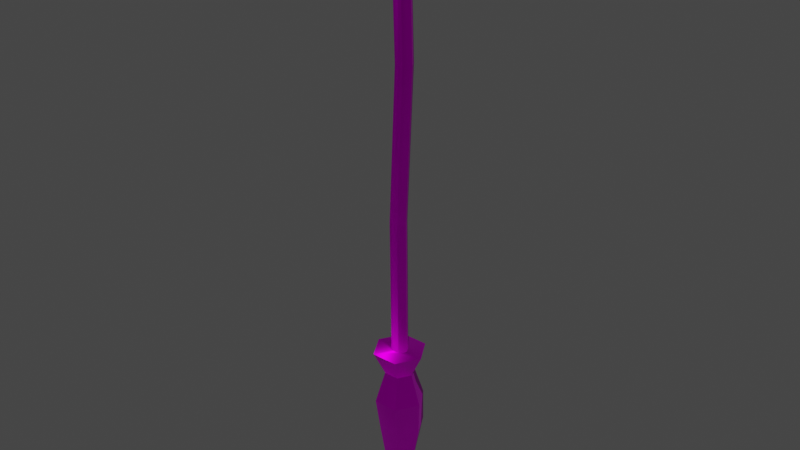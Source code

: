 # Source: broom.blend  (saved by Blender 2.82.7; exported with 4.5.12 LTS)
import bpy
from mathutils import Matrix  # noqa: F401  (used for matrix-valued properties, if any)

bpy.ops.wm.read_factory_settings(use_empty=True)
scene = bpy.context.scene
scene.name = 'Scene'

# ---- collections
col_collection = bpy.data.collections.new('Collection'); scene.collection.children.link(col_collection)

# ---- images (referenced by path relative to the original .blend; pixels are not part of the script)
import os
ASSET_DIR = os.environ.get("B2B_ASSET_DIR", "")  # directory of the original .blend (textures are referenced by path, not embedded)
HERE = os.path.dirname(os.path.abspath(__file__))  # packed textures are extracted next to this script under _unpacked/

def load_image(name, relpath, width, height, colorspace="sRGB"):
    """Load a texture the original file referenced (path relative to the .blend, or extracted next to this script)."""
    p = next((c for c in (os.path.join(HERE, relpath), os.path.join(ASSET_DIR, relpath)) if relpath and os.path.exists(c)), "")
    if p:
        img = bpy.data.images.load(p, check_existing=True)
        img.name = name
    else:  # same state as the original file: an image datablock whose file is absent (Cycles renders it pink)
        img = bpy.data.images.new(name, width, height)
        img.source = "FILE"
        img.filepath = "//" + (relpath or name)
    img.colorspace_settings.name = colorspace
    return img
img_envsamplertex = load_image('EnvSamplerTex', 'Atlas_1_D.tga', 1024, 1024, 'sRGB')
img_envsamplertex_001 = load_image('EnvSamplerTex.001', 'Atlas_1_N.tga', 1024, 1024, 'Non-Color')

# ---- materials (node trees are filled in below, after node groups)
mat_m_atlas_02 = bpy.data.materials.new('M_Atlas_02')
mat_m_atlas_02.use_transparent_shadow = False
mat_m_atlas_02.roughness = 0.5528
mat_m_atlas_02.specular_intensity = 1.0
mat_m_atlas_02.metallic = 1.0

# ---- material node trees
mat_m_atlas_02.use_nodes = True; mat_m_atlas_02.node_tree.nodes.clear()
_N = mat_m_atlas_02.node_tree.nodes; _L = mat_m_atlas_02.node_tree.links
n0 = _N.new('ShaderNodeOutputMaterial'); n0.name = 'Material Output'; n0.location = (300, 300)
n1 = _N.new('ShaderNodeBsdfPrincipled'); n1.name = 'Principled BSDF'; n1.location = (10, 300)
n1.distribution = 'GGX'
n1.subsurface_method = 'BURLEY'
n1.inputs[1].default_value = 1.0
n1.inputs[2].default_value = 0.5528
n1.inputs[3].default_value = 1.45
n1.inputs[13].default_value = 1.0
n1.inputs[27].default_value = (0.0, 0.0, 0.0, 1.0)
n1.inputs[28].default_value = 1.0
n2 = _N.new('ShaderNodeNormalMap'); n2.name = 'Normal Map'; n2.location = (-300, -300)
n2.label = 'Normal/Map'
n3 = _N.new('ShaderNodeTexImage'); n3.name = 'Image Texture'; n3.location = (-300, 600)
n3.image = img_envsamplertex
n4 = _N.new('ShaderNodeTexImage'); n4.name = 'Image Texture.001'; n4.location = (-600, -900)
n4.image = img_envsamplertex_001
_L.new(n1.outputs[0], n0.inputs[0])
_L.new(n2.outputs[0], n1.inputs[5])
_L.new(n3.outputs[0], n1.inputs[0])
_L.new(n4.outputs[0], n2.inputs[1])
n0.is_active_output = True

# ---- world
world_world = bpy.data.worlds.new('World'); scene.world = world_world
world_world.use_nodes = True; world_world.node_tree.nodes.clear()
_N = world_world.node_tree.nodes; _L = world_world.node_tree.links
n0 = _N.new('ShaderNodeOutputWorld'); n0.name = 'World Output'; n0.location = (300, 300)
n1 = _N.new('ShaderNodeBackground'); n1.name = 'Background'; n1.location = (10, 300)
n1.inputs[0].default_value = (0.05088, 0.05088, 0.05088, 1.0)
_L.new(n1.outputs[0], n0.inputs[0])
n0.is_active_output = True
world_world.color = (0.05088, 0.05088, 0.05088)
world_world.use_sun_shadow = False
world_world.sun_shadow_jitter_overblur = 0.0

# ---- meshes
me_broom_01 = bpy.data.meshes.new('broom_01')
me_broom_01.from_pydata([(1.008, 0.8968, -0.05002), (0.3469, 0.7011, -0.5603), (0.7502, 1.344, -0.05002), (0.234, 1.344, -0.05002), (-0.02407, 0.8968, -0.05002), (0.234, 0.4498, -0.05002), (0.7502, 0.4498, -0.05002), (8.563, 4.492, 27.01), (6.646, 3.859, 14.34), (4.188, 8.117, 14.34), (5.073, 11.23, 27.01), (-0.728, 8.117, 14.34), (-1.908, 11.23, 27.01), (-5.399, 4.491, 27.01), (-3.186, 3.859, 14.34), (-0.728, -0.3981, 14.34), (-1.908, -1.909, 27.01), (5.073, -1.909, 27.01), (4.188, -0.3981, 14.34), (3.419, 4.134, 99.68), (4.591, 6.007, 148.5), (5.982, 3.597, 148.5), (2.028, 6.544, 99.68), (1.808, 6.007, 148.5), (-0.7551, 6.544, 99.68), (-0.7551, 1.724, 99.68), (0.4166, 3.597, 148.5), (-2.146, 4.134, 99.68), (1.808, 1.187, 148.5), (0.2096, 1.187, 197.3), (-1.182, 3.597, 197.3), (2.028, 1.724, 99.68), (4.591, 1.187, 148.5), (2.992, 1.187, 197.3), (10.16, 3.458, 55.81), (6.404, 3.458, 47.99), (4.005, 7.613, 47.99), (5.881, 10.86, 55.81), (-0.7932, 7.613, 47.99), (-2.669, 10.86, 55.81), (-6.944, 3.458, 55.81), (-3.192, 3.458, 47.99), (-2.669, -3.947, 55.81), (-0.7932, -0.6978, 47.99), (4.005, -0.6978, 47.99), (5.881, -3.947, 55.81), (4.384, 3.597, 55.92), (2.992, 6.007, 55.92), (0.2096, 6.007, 55.92), (-1.182, 3.597, 55.92), (0.2096, 1.187, 55.92), (2.992, 1.187, 55.92), (9.642, 3.458, 38.06), (5.624, 10.42, 38.06), (-2.412, 10.42, 38.06), (-6.431, 3.458, 38.06), (-2.412, -3.502, 38.06), (5.624, -3.502, 38.06), (2.451, 5.069, 198.2), (4.384, 3.597, 197.3), (2.992, 6.007, 197.3), (3.3, 3.597, 198.2), (0.2096, 6.007, 197.3), (0.7512, 5.069, 198.2), (-0.0985, 3.597, 198.2), (0.7512, 2.126, 198.2), (2.451, 2.126, 198.2)], [], [(0, 1, 2), (2, 1, 3), (3, 1, 4), (4, 1, 5), (5, 1, 6), (6, 1, 0), (7, 8, 9), (7, 9, 10), (10, 9, 11), (11, 12, 10), (13, 11, 14), (11, 13, 12), (15, 16, 13), (15, 13, 14), (17, 15, 18), (15, 17, 16), (19, 20, 21), (20, 19, 22), (22, 23, 20), (23, 22, 24), (25, 26, 27), (25, 28, 26), (29, 26, 28), (26, 29, 30), (31, 28, 25), (28, 31, 32), (33, 28, 32), (28, 33, 29), (31, 21, 32), (21, 31, 19), (34, 35, 36), (34, 36, 37), (38, 39, 37), (38, 37, 36), (40, 38, 41), (38, 40, 39), (42, 40, 43), (43, 40, 41), (42, 44, 45), (44, 42, 43), (44, 34, 45), (34, 44, 35), (34, 37, 46), (37, 47, 46), (39, 47, 37), (47, 39, 48), (49, 39, 40), (39, 49, 48), (40, 50, 49), (50, 40, 42), (51, 42, 45), (42, 51, 50), (34, 51, 45), (51, 34, 46), (52, 36, 35), (36, 52, 53), (7, 53, 52), (53, 7, 10), (2, 9, 8), (8, 0, 2), (53, 54, 36), (54, 38, 36), (10, 54, 53), (54, 10, 12), (11, 2, 3), (2, 11, 9), (38, 55, 41), (55, 38, 54), (13, 55, 54), (13, 54, 12), (14, 3, 4), (3, 14, 11), (43, 55, 56), (55, 43, 41), (16, 56, 55), (16, 55, 13), (15, 4, 5), (4, 15, 14), (56, 44, 43), (44, 56, 57), (56, 17, 57), (17, 56, 16), (6, 18, 15), (15, 5, 6), (44, 57, 52), (44, 52, 35), (17, 52, 57), (52, 17, 7), (18, 7, 17), (7, 18, 8), (0, 18, 6), (18, 0, 8), (58, 59, 60), (59, 58, 61), (62, 58, 60), (58, 62, 63), (63, 30, 64), (62, 30, 63), (29, 64, 30), (64, 29, 65), (66, 29, 33), (29, 66, 65), (33, 61, 66), (61, 33, 59), (21, 60, 59), (60, 21, 20), (19, 46, 47), (19, 47, 22), (60, 20, 23), (23, 62, 60), (48, 22, 47), (22, 48, 24), (26, 30, 62), (26, 62, 23), (27, 26, 23), (27, 23, 24), (27, 48, 49), (48, 27, 24), (25, 49, 50), (49, 25, 27), (31, 50, 51), (50, 31, 25), (33, 32, 21), (33, 21, 59), (31, 51, 46), (31, 46, 19), (63, 61, 58), (64, 61, 63), (61, 64, 66), (66, 64, 65)])
me_broom_01.polygons.foreach_set('use_smooth', [True] * 130)
_k = set([(34, 37), (34, 45), (37, 39), (39, 40), (40, 42), (42, 45), (46, 47), (46, 51), (47, 48), (48, 49), (49, 50), (50, 51)])
me_broom_01.attributes.new('sharp_edge', 'BOOLEAN', 'EDGE').data.foreach_set('value', [ (min(e.vertices), max(e.vertices)) in _k for e in me_broom_01.edges])
_uv = me_broom_01.uv_layers.new(name='UVmap_0')
_uv.uv.foreach_set('vector', [0.08344, 0.01318, 0.08313, 0.01221, 0.08368, 0.01318, 0.08368, 0.01318, 0.08313, 0.01221, 0.08392, 0.01318, 0.08234, 0.01318, 0.08313, 0.01221, 0.08258, 0.01318, 0.08258, 0.01318, 0.08313, 0.01221, 0.08289, 0.01318, 0.08289, 0.01318, 0.08313, 0.01221, 0.08313, 0.01318, 0.08313, 0.01318, 0.08313, 0.01221, 0.08344, 0.01318, 0.08636, 0.02881, 0.08575, 0.02197, 0.08832, 0.02148, 0.08636, 0.02881, 0.08832, 0.02148, 0.09027, 0.02832, 0.09027, 0.02832, 0.08832, 0.02148, 0.09064, 0.02002, 0.09064, 0.02002, 0.09393, 0.02783, 0.09027, 0.02832, 0.07513, 0.02734, 0.07526, 0.01953, 0.07764, 0.02051, 0.07526, 0.01953, 0.07513, 0.02734, 0.07117, 0.02637, 0.08032, 0.02148, 0.07886, 0.02832, 0.07513, 0.02734, 0.08032, 0.02148, 0.07513, 0.02734, 0.07764, 0.02051, 0.08252, 0.02881, 0.08032, 0.02148, 0.08307, 0.02197, 0.08032, 0.02148, 0.08252, 0.02881, 0.07886, 0.02832, 0.08099, 0.07129, 0.08154, 0.09863, 0.0802, 0.09863, 0.08154, 0.09863, 0.08099, 0.07129, 0.08258, 0.07178, 0.08258, 0.07178, 0.08313, 0.09912, 0.08154, 0.09863, 0.08313, 0.09912, 0.08258, 0.07178, 0.08411, 0.07178, 0.07776, 0.07129, 0.07568, 0.09863, 0.07611, 0.07129, 0.07776, 0.07129, 0.07727, 0.09863, 0.07568, 0.09863, 0.0769, 0.126, 0.07568, 0.09863, 0.07727, 0.09863, 0.07568, 0.09863, 0.0769, 0.126, 0.07568, 0.126, 0.07941, 0.07129, 0.07727, 0.09863, 0.07776, 0.07129, 0.07727, 0.09863, 0.07941, 0.07129, 0.0788, 0.09863, 0.07843, 0.126, 0.07727, 0.09863, 0.0788, 0.09863, 0.07727, 0.09863, 0.07843, 0.126, 0.0769, 0.126, 0.07941, 0.07129, 0.0802, 0.09863, 0.0788, 0.09863, 0.0802, 0.09863, 0.07941, 0.07129, 0.08099, 0.07129, 0.08484, 0.04443, 0.08545, 0.04004, 0.08887, 0.04053, 0.08484, 0.04443, 0.08887, 0.04053, 0.0882, 0.04492, 0.09186, 0.04102, 0.09192, 0.04639, 0.0882, 0.04492, 0.09186, 0.04102, 0.0882, 0.04492, 0.08887, 0.04053, 0.07507, 0.04443, 0.0719, 0.03955, 0.07489, 0.03955, 0.0719, 0.03955, 0.07507, 0.04443, 0.07123, 0.04541, 0.07843, 0.04395, 0.07507, 0.04443, 0.07837, 0.03955, 0.07837, 0.03955, 0.07507, 0.04443, 0.07489, 0.03955, 0.07843, 0.04395, 0.08191, 0.03955, 0.0816, 0.04395, 0.08191, 0.03955, 0.07843, 0.04395, 0.07837, 0.03955, 0.08191, 0.03955, 0.08484, 0.04443, 0.0816, 0.04395, 0.08484, 0.04443, 0.08191, 0.03955, 0.08545, 0.04004, 0.08484, 0.04443, 0.0882, 0.04492, 0.08423, 0.04736, 0.0882, 0.04492, 0.08673, 0.04736, 0.08423, 0.04736, 0.09192, 0.04639, 0.08673, 0.04736, 0.0882, 0.04492, 0.08673, 0.04736, 0.09192, 0.04639, 0.0885, 0.04834, 0.07623, 0.04688, 0.07123, 0.04541, 0.07507, 0.04443, 0.07123, 0.04541, 0.07623, 0.04688, 0.0744, 0.04736, 0.07507, 0.04443, 0.07874, 0.04688, 0.07623, 0.04688, 0.07874, 0.04688, 0.07507, 0.04443, 0.07843, 0.04395, 0.08148, 0.04688, 0.07843, 0.04395, 0.0816, 0.04395, 0.07843, 0.04395, 0.08148, 0.04688, 0.07874, 0.04688, 0.08484, 0.04443, 0.08148, 0.04688, 0.0816, 0.04395, 0.08148, 0.04688, 0.08484, 0.04443, 0.08423, 0.04736, 0.086, 0.03467, 0.08887, 0.04053, 0.08545, 0.04004, 0.08887, 0.04053, 0.086, 0.03467, 0.09003, 0.03467, 0.08636, 0.02881, 0.09003, 0.03467, 0.086, 0.03467, 0.09003, 0.03467, 0.08636, 0.02881, 0.09027, 0.02832, 0.08368, 0.01318, 0.08832, 0.02148, 0.08575, 0.02197, 0.08575, 0.02197, 0.08344, 0.01318, 0.08368, 0.01318, 0.09003, 0.03467, 0.0943, 0.03516, 0.08887, 0.04053, 0.0943, 0.03516, 0.09186, 0.04102, 0.08887, 0.04053, 0.09027, 0.02832, 0.0943, 0.03516, 0.09003, 0.03467, 0.0943, 0.03516, 0.09027, 0.02832, 0.09393, 0.02783, 0.09064, 0.02002, 0.08368, 0.01318, 0.08392, 0.01318, 0.08368, 0.01318, 0.09064, 0.02002, 0.08832, 0.02148, 0.0719, 0.03955, 0.07446, 0.03369, 0.07489, 0.03955, 0.07446, 0.03369, 0.0719, 0.03955, 0.07031, 0.0332, 0.07513, 0.02734, 0.07446, 0.03369, 0.07031, 0.0332, 0.07513, 0.02734, 0.07031, 0.0332, 0.07117, 0.02637, 0.07764, 0.02051, 0.08234, 0.01318, 0.08258, 0.01318, 0.08234, 0.01318, 0.07764, 0.02051, 0.07526, 0.01953, 0.07837, 0.03955, 0.07446, 0.03369, 0.07837, 0.03418, 0.07446, 0.03369, 0.07837, 0.03955, 0.07489, 0.03955, 0.07886, 0.02832, 0.07837, 0.03418, 0.07446, 0.03369, 0.07886, 0.02832, 0.07446, 0.03369, 0.07513, 0.02734, 0.08032, 0.02148, 0.08258, 0.01318, 0.08289, 0.01318, 0.08258, 0.01318, 0.08032, 0.02148, 0.07764, 0.02051, 0.07837, 0.03418, 0.08191, 0.03955, 0.07837, 0.03955, 0.08191, 0.03955, 0.07837, 0.03418, 0.08215, 0.03418, 0.07837, 0.03418, 0.08252, 0.02881, 0.08215, 0.03418, 0.08252, 0.02881, 0.07837, 0.03418, 0.07886, 0.02832, 0.08313, 0.01318, 0.08307, 0.02197, 0.08032, 0.02148, 0.08032, 0.02148, 0.08289, 0.01318, 0.08313, 0.01318, 0.08191, 0.03955, 0.08215, 0.03418, 0.086, 0.03467, 0.08191, 0.03955, 0.086, 0.03467, 0.08545, 0.04004, 0.08252, 0.02881, 0.086, 0.03467, 0.08215, 0.03418, 0.086, 0.03467, 0.08252, 0.02881, 0.08636, 0.02881, 0.08307, 0.02197, 0.08636, 0.02881, 0.08252, 0.02881, 0.08636, 0.02881, 0.08307, 0.02197, 0.08575, 0.02197, 0.08344, 0.01318, 0.08307, 0.02197, 0.08313, 0.01318, 0.08307, 0.02197, 0.08344, 0.01318, 0.08575, 0.02197, 0.08014, 0.1274, 0.08014, 0.126, 0.08093, 0.1274, 0.08014, 0.126, 0.08014, 0.1274, 0.07971, 0.1265, 0.08002, 0.1289, 0.08014, 0.1274, 0.08093, 0.1274, 0.08014, 0.1274, 0.08002, 0.1289, 0.07965, 0.1284, 0.07965, 0.1284, 0.07837, 0.1289, 0.0788, 0.1284, 0.08002, 0.1289, 0.07837, 0.1289, 0.07965, 0.1284, 0.07758, 0.1274, 0.0788, 0.1284, 0.07837, 0.1289, 0.0788, 0.1284, 0.07758, 0.1274, 0.07837, 0.1274, 0.0788, 0.1265, 0.07758, 0.1274, 0.07843, 0.126, 0.07758, 0.1274, 0.0788, 0.1265, 0.07837, 0.1274, 0.07843, 0.126, 0.07971, 0.1265, 0.0788, 0.1265, 0.07971, 0.1265, 0.07843, 0.126, 0.08014, 0.126, 0.0802, 0.09863, 0.08197, 0.126, 0.08014, 0.126, 0.08197, 0.126, 0.0802, 0.09863, 0.08154, 0.09863, 0.08099, 0.07129, 0.08423, 0.04736, 0.08673, 0.04736, 0.08099, 0.07129, 0.08673, 0.04736, 0.08258, 0.07178, 0.08197, 0.126, 0.08154, 0.09863, 0.08313, 0.09912, 0.08313, 0.09912, 0.0835, 0.126, 0.08197, 0.126, 0.0885, 0.04834, 0.08258, 0.07178, 0.08673, 0.04736, 0.08258, 0.07178, 0.0885, 0.04834, 0.08411, 0.07178, 0.07568, 0.09863, 0.07568, 0.126, 0.07434, 0.126, 0.07568, 0.09863, 0.07434, 0.126, 0.07404, 0.09863, 0.07611, 0.07129, 0.07568, 0.09863, 0.07404, 0.09863, 0.07611, 0.07129, 0.07404, 0.09863, 0.07452, 0.07129, 0.07611, 0.07129, 0.0744, 0.04736, 0.07623, 0.04688, 0.0744, 0.04736, 0.07611, 0.07129, 0.07452, 0.07129, 0.07776, 0.07129, 0.07623, 0.04688, 0.07874, 0.04688, 0.07623, 0.04688, 0.07776, 0.07129, 0.07611, 0.07129, 0.07941, 0.07129, 0.07874, 0.04688, 0.08148, 0.04688, 0.07874, 0.04688, 0.07941, 0.07129, 0.07776, 0.07129, 0.07843, 0.126, 0.0788, 0.09863, 0.0802, 0.09863, 0.07843, 0.126, 0.0802, 0.09863, 0.08014, 0.126, 0.07941, 0.07129, 0.08148, 0.04688, 0.08423, 0.04736, 0.07941, 0.07129, 0.08423, 0.04736, 0.08099, 0.07129, 0.07965, 0.1284, 0.07971, 0.1265, 0.08014, 0.1274, 0.0788, 0.1284, 0.07971, 0.1265, 0.07965, 0.1284, 0.07971, 0.1265, 0.0788, 0.1284, 0.0788, 0.1265, 0.0788, 0.1265, 0.0788, 0.1284, 0.07837, 0.1274])
_uv.active_render = True
_uv = me_broom_01.uv_layers.new(name='LightMapUV')
_uv.uv.foreach_set('vector', [0.3684, 0.01904, 0.3608, 0.002441, 0.376, 0.01807, 0.376, 0.01807, 0.3608, 0.002441, 0.3828, 0.01611, 0.3376, 0.01465, 0.3608, 0.002441, 0.3447, 0.01709, 0.3447, 0.01709, 0.3608, 0.002441, 0.3525, 0.01807, 0.3525, 0.01807, 0.3608, 0.002441, 0.3606, 0.01904, 0.3606, 0.01904, 0.3608, 0.002441, 0.3684, 0.01904, 0.45, 0.2759, 0.4331, 0.1626, 0.5049, 0.1548, 0.45, 0.2759, 0.5049, 0.1548, 0.5605, 0.2705, 0.5605, 0.2705, 0.5049, 0.1548, 0.5693, 0.1348, 0.5693, 0.1348, 0.6626, 0.2603, 0.5605, 0.2705, 0.1361, 0.2563, 0.1394, 0.1216, 0.2073, 0.1421, 0.1394, 0.1216, 0.1361, 0.2563, 0.02631, 0.2358, 0.2815, 0.1543, 0.2416, 0.2695, 0.1361, 0.2563, 0.2815, 0.1543, 0.1361, 0.2563, 0.2073, 0.1421, 0.3433, 0.2759, 0.2815, 0.1543, 0.3577, 0.1616, 0.2815, 0.1543, 0.3433, 0.2759, 0.2416, 0.2695, 0.8975, 0.004395, 0.9131, 0.4736, 0.8735, 0.4727, 0.9131, 0.4736, 0.8975, 0.004395, 0.9419, 0.006836, 0.9419, 0.006836, 0.9575, 0.4741, 0.9131, 0.4736, 0.9575, 0.4741, 0.9419, 0.006836, 0.9858, 0.009277, 0.8042, 0.002441, 0.7441, 0.4702, 0.7578, 0.00293, 0.8042, 0.002441, 0.791, 0.4707, 0.7441, 0.4702, 0.7803, 0.9381, 0.7441, 0.4702, 0.791, 0.4707, 0.7441, 0.4702, 0.7803, 0.9381, 0.7437, 0.9377, 0.8511, 0.00293, 0.791, 0.4707, 0.8042, 0.002441, 0.791, 0.4707, 0.8511, 0.00293, 0.834, 0.4712, 0.8237, 0.9385, 0.791, 0.4707, 0.834, 0.4712, 0.791, 0.4707, 0.8237, 0.9385, 0.7803, 0.9381, 0.8511, 0.00293, 0.8735, 0.4727, 0.834, 0.4712, 0.8735, 0.4727, 0.8511, 0.00293, 0.8975, 0.004395, 0.4077, 0.5405, 0.425, 0.4658, 0.5205, 0.4722, 0.4077, 0.5405, 0.5205, 0.4722, 0.5015, 0.5493, 0.6035, 0.4814, 0.605, 0.575, 0.5015, 0.5493, 0.6035, 0.4814, 0.5015, 0.5493, 0.5205, 0.4722, 0.1344, 0.5364, 0.04562, 0.4619, 0.1299, 0.459, 0.04562, 0.4619, 0.1344, 0.5364, 0.02759, 0.5552, 0.2288, 0.5342, 0.1344, 0.5364, 0.2264, 0.4595, 0.2264, 0.4595, 0.1344, 0.5364, 0.1299, 0.459, 0.2288, 0.5342, 0.3259, 0.4624, 0.3184, 0.5361, 0.3259, 0.4624, 0.2288, 0.5342, 0.2264, 0.4595, 0.3259, 0.4624, 0.4077, 0.5405, 0.3184, 0.5361, 0.4077, 0.5405, 0.3259, 0.4624, 0.425, 0.4658, 0.4077, 0.5405, 0.5015, 0.5493, 0.3911, 0.5872, 0.5015, 0.5493, 0.4609, 0.5923, 0.3911, 0.5872, 0.605, 0.575, 0.4609, 0.5923, 0.5015, 0.5493, 0.4609, 0.5923, 0.605, 0.575, 0.5107, 0.6021, 0.1674, 0.5825, 0.02759, 0.5552, 0.1344, 0.5364, 0.02759, 0.5552, 0.1674, 0.5825, 0.1164, 0.5884, 0.1344, 0.5364, 0.2374, 0.5823, 0.1674, 0.5825, 0.2374, 0.5823, 0.1344, 0.5364, 0.2288, 0.5342, 0.3145, 0.584, 0.2288, 0.5342, 0.3184, 0.5361, 0.2288, 0.5342, 0.3145, 0.584, 0.2374, 0.5823, 0.4077, 0.5405, 0.3145, 0.584, 0.3184, 0.5361, 0.3145, 0.584, 0.4077, 0.5405, 0.3911, 0.5872, 0.4409, 0.374, 0.5205, 0.4722, 0.425, 0.4658, 0.5205, 0.4722, 0.4409, 0.374, 0.5527, 0.374, 0.45, 0.2759, 0.5527, 0.374, 0.4409, 0.374, 0.5527, 0.374, 0.45, 0.2759, 0.5605, 0.2705, 0.376, 0.01807, 0.5049, 0.1548, 0.4331, 0.1626, 0.4331, 0.1626, 0.3684, 0.01904, 0.376, 0.01807, 0.5527, 0.374, 0.6714, 0.3818, 0.5205, 0.4722, 0.6714, 0.3818, 0.6035, 0.4814, 0.5205, 0.4722, 0.5605, 0.2705, 0.6714, 0.3818, 0.5527, 0.374, 0.6714, 0.3818, 0.5605, 0.2705, 0.6626, 0.2603, 0.5693, 0.1348, 0.376, 0.01807, 0.3828, 0.01611, 0.376, 0.01807, 0.5693, 0.1348, 0.5049, 0.1548, 0.04562, 0.4619, 0.1188, 0.3604, 0.1299, 0.459, 0.1188, 0.3604, 0.04562, 0.4619, 0.001999, 0.356, 0.1361, 0.2563, 0.1188, 0.3604, 0.001999, 0.356, 0.1361, 0.2563, 0.001999, 0.356, 0.02631, 0.2358, 0.2073, 0.1421, 0.3376, 0.01465, 0.3447, 0.01709, 0.3376, 0.01465, 0.2073, 0.1421, 0.1394, 0.1216, 0.2264, 0.4595, 0.1188, 0.3604, 0.2272, 0.3677, 0.1188, 0.3604, 0.2264, 0.4595, 0.1299, 0.459, 0.2416, 0.2695, 0.2272, 0.3677, 0.1188, 0.3604, 0.2416, 0.2695, 0.1188, 0.3604, 0.1361, 0.2563, 0.2815, 0.1543, 0.3447, 0.01709, 0.3525, 0.01807, 0.3447, 0.01709, 0.2815, 0.1543, 0.2073, 0.1421, 0.2272, 0.3677, 0.3259, 0.4624, 0.2264, 0.4595, 0.3259, 0.4624, 0.2272, 0.3677, 0.3333, 0.3726, 0.2272, 0.3677, 0.3433, 0.2759, 0.3333, 0.3726, 0.3433, 0.2759, 0.2272, 0.3677, 0.2416, 0.2695, 0.3606, 0.01904, 0.3577, 0.1616, 0.2815, 0.1543, 0.2815, 0.1543, 0.3525, 0.01807, 0.3606, 0.01904, 0.3259, 0.4624, 0.3333, 0.3726, 0.4409, 0.374, 0.3259, 0.4624, 0.4409, 0.374, 0.425, 0.4658, 0.3433, 0.2759, 0.4409, 0.374, 0.3333, 0.3726, 0.4409, 0.374, 0.3433, 0.2759, 0.45, 0.2759, 0.3577, 0.1616, 0.45, 0.2759, 0.3433, 0.2759, 0.45, 0.2759, 0.3577, 0.1616, 0.4331, 0.1626, 0.3684, 0.01904, 0.3577, 0.1616, 0.3606, 0.01904, 0.3577, 0.1616, 0.3684, 0.01904, 0.4331, 0.1626, 0.873, 0.9644, 0.873, 0.9395, 0.895, 0.965, 0.873, 0.9395, 0.873, 0.9644, 0.8608, 0.9507, 0.8696, 0.9893, 0.873, 0.9644, 0.895, 0.965, 0.873, 0.9644, 0.8696, 0.9893, 0.8594, 0.9776, 0.8594, 0.9776, 0.8218, 0.9883, 0.8335, 0.9771, 0.8696, 0.9893, 0.8218, 0.9883, 0.8594, 0.9776, 0.7988, 0.963, 0.8335, 0.9771, 0.8218, 0.9883, 0.8335, 0.9771, 0.7988, 0.963, 0.8213, 0.9634, 0.835, 0.9501, 0.7988, 0.963, 0.8237, 0.9385, 0.7988, 0.963, 0.835, 0.9501, 0.8213, 0.9634, 0.8237, 0.9385, 0.8608, 0.9507, 0.835, 0.9501, 0.8608, 0.9507, 0.8237, 0.9385, 0.873, 0.9395, 0.8735, 0.4727, 0.9248, 0.9403, 0.873, 0.9395, 0.9248, 0.9403, 0.8735, 0.4727, 0.9131, 0.4736, 0.3008, 0.993, 0.3911, 0.5872, 0.4609, 0.5923, 0.3008, 0.993, 0.4609, 0.5923, 0.3442, 0.9953, 0.9248, 0.9403, 0.9131, 0.4736, 0.9575, 0.4741, 0.9575, 0.4741, 0.9692, 0.9411, 0.9248, 0.9403, 0.5107, 0.6021, 0.3442, 0.9953, 0.4609, 0.5923, 0.3442, 0.9953, 0.5107, 0.6021, 0.387, 0.998, 0.7441, 0.4702, 0.7437, 0.9377, 0.707, 0.9376, 0.7441, 0.4702, 0.707, 0.9376, 0.6968, 0.4707, 0.7578, 0.00293, 0.7441, 0.4702, 0.6968, 0.4707, 0.7578, 0.00293, 0.6968, 0.4707, 0.7124, 0.003418, 0.1648, 0.9915, 0.1164, 0.5884, 0.1674, 0.5825, 0.1164, 0.5884, 0.1648, 0.9915, 0.1205, 0.9922, 0.2103, 0.991, 0.1674, 0.5825, 0.2374, 0.5823, 0.1674, 0.5825, 0.2103, 0.991, 0.1648, 0.9915, 0.2556, 0.9916, 0.2374, 0.5823, 0.3145, 0.584, 0.2374, 0.5823, 0.2556, 0.9916, 0.2103, 0.991, 0.8237, 0.9385, 0.834, 0.4712, 0.8735, 0.4727, 0.8237, 0.9385, 0.8735, 0.4727, 0.873, 0.9395, 0.2556, 0.9916, 0.3145, 0.584, 0.3911, 0.5872, 0.2556, 0.9916, 0.3911, 0.5872, 0.3008, 0.993, 0.8594, 0.9776, 0.8608, 0.9507, 0.873, 0.9644, 0.8335, 0.9771, 0.8608, 0.9507, 0.8594, 0.9776, 0.8608, 0.9507, 0.8335, 0.9771, 0.835, 0.9501, 0.835, 0.9501, 0.8335, 0.9771, 0.8213, 0.9634])
me_broom_01.materials.append(mat_m_atlas_02)
me_broom_01.use_remesh_fix_poles = True
me_broom_01.use_remesh_preserve_attributes = False
me_broom_01.use_mirror_vertex_groups = False
me_broom_01.update()
me_broom_01.normals_split_custom_set([tuple(v) for v in zip(*[iter([0.8282, -0.02366, -0.56, -0.1569, -0.2117, -0.9647, 0.3938, 0.6693, -0.63, 0.3938, 0.6693, -0.63, -0.1569, -0.2117, -0.9647, -0.4266, 0.7031, -0.5689, -0.4266, 0.7031, -0.5689, -0.1569, -0.2117, -0.9647, -0.9223, -0.01576, -0.3862, -0.9223, -0.01576, -0.3862, -0.1569, -0.2117, -0.9647, -0.4713, -0.8406, -0.267, -0.4713, -0.8406, -0.267, -0.1569, -0.2117, -0.9647, 0.4547, -0.7997, -0.392, 0.4547, -0.7997, -0.392, -0.1569, -0.2117, -0.9647, 0.8282, -0.02366, -0.56, 0.9929, 0.01579, -0.1183, 0.9658, 0.007864, -0.2591, 0.4887, 0.8039, -0.3389, 0.9929, 0.01579, -0.1183, 0.4887, 0.8039, -0.3389, 0.4884, 0.8666, -0.1024, 0.4884, 0.8666, -0.1024, 0.4887, 0.8039, -0.3389, -0.4729, 0.8197, -0.3232, -0.4729, 0.8197, -0.3232, -0.4884, 0.8666, -0.1024, 0.4884, 0.8666, -0.1024, -0.9919, 0.01574, -0.126, -0.4729, 0.8197, -0.3232, -0.9786, 0.01579, -0.2052, -0.4729, 0.8197, -0.3232, -0.9919, 0.01574, -0.126, -0.4884, 0.8666, -0.1024, -0.5028, -0.8563, -0.1179, -0.5041, -0.8506, -0.1496, -0.9919, 0.01574, -0.126, -0.5028, -0.8563, -0.1179, -0.9919, 0.01574, -0.126, -0.9786, 0.01579, -0.2052, 0.5047, -0.8516, -0.1419, -0.5028, -0.8563, -0.1179, 0.5185, -0.8406, -0.1571, -0.5028, -0.8563, -0.1179, 0.5047, -0.8516, -0.1419, -0.5041, -0.8506, -0.1496, 0.9999, -2.05e-05, -0.01575, 0.5122, 0.8589, -6.038e-06, 1.0, -3.764e-05, -0.007916, 0.5122, 0.8589, -6.038e-06, 0.9999, -2.05e-05, -0.01575, 0.4876, 0.873, -0.007865, 0.4876, 0.873, -0.007865, -0.4876, 0.873, 0.007862, 0.5122, 0.8589, -6.038e-06, -0.4876, 0.873, 0.007862, 0.4876, 0.873, -0.007865, -0.5064, 0.8623, 0.007845, -0.5122, -0.8589, 0.00788, -1.0, -1.163e-05, 0.007884, -0.9999, 1.365e-05, 0.01574, -0.5122, -0.8589, 0.00788, -0.4877, -0.873, -4.334e-07, -1.0, -1.163e-05, 0.007884, -0.4726, -0.8034, 0.3623, -1.0, -1.163e-05, 0.007884, -0.4877, -0.873, -4.334e-07, -1.0, -1.163e-05, 0.007884, -0.4726, -0.8034, 0.3623, -0.9354, 6.626e-06, 0.3537, 0.4936, -0.8697, -0.007825, -0.4877, -0.873, -4.334e-07, -0.5122, -0.8589, 0.00788, -0.4877, -0.873, -4.334e-07, 0.4936, -0.8697, -0.007825, 0.5122, -0.8589, -0.007871, 0.4575, -0.8046, 0.3786, -0.4877, -0.873, -4.334e-07, 0.5122, -0.8589, -0.007871, -0.4877, -0.873, -4.334e-07, 0.4575, -0.8046, 0.3786, -0.4726, -0.8034, 0.3623, 0.4936, -0.8697, -0.007825, 1.0, -3.764e-05, -0.007916, 0.5122, -0.8589, -0.007871, 1.0, -3.764e-05, -0.007916, 0.4936, -0.8697, -0.007825, 0.9999, -2.05e-05, -0.01575, 0.9007, 8.041e-08, -0.4345, 0.9969, 2.206e-07, -0.07853, 0.4954, 0.8651, -0.07867, 0.9007, 8.041e-08, -0.4345, 0.4954, 0.8651, -0.07867, 0.4496, 0.7808, -0.4338, -0.4954, 0.8651, -0.07867, -0.4497, 0.7808, -0.4337, 0.4496, 0.7808, -0.4338, -0.4954, 0.8651, -0.07867, 0.4496, 0.7808, -0.4338, 0.4954, 0.8651, -0.07867, -0.9007, 3.149e-08, -0.4345, -0.4954, 0.8651, -0.07867, -0.9969, 8.096e-07, -0.07853, -0.4954, 0.8651, -0.07867, -0.9007, 3.149e-08, -0.4345, -0.4497, 0.7808, -0.4337, -0.4496, -0.7808, -0.4337, -0.9007, 3.149e-08, -0.4345, -0.4955, -0.8651, -0.07865, -0.4955, -0.8651, -0.07865, -0.9007, 3.149e-08, -0.4345, -0.9969, 8.096e-07, -0.07853, -0.4496, -0.7808, -0.4337, 0.4954, -0.8651, -0.07865, 0.4496, -0.7808, -0.4338, 0.4954, -0.8651, -0.07865, -0.4496, -0.7808, -0.4337, -0.4955, -0.8651, -0.07865, 0.4954, -0.8651, -0.07865, 0.9007, 8.041e-08, -0.4345, 0.4496, -0.7808, -0.4338, 0.9007, 8.041e-08, -0.4345, 0.4954, -0.8651, -0.07865, 0.9969, 2.206e-07, -0.07853, 0.01572, 6.895e-07, 0.9999, 0.007926, 0.01578, 0.9998, 0.01573, -7.622e-07, 0.9999, 0.007926, 0.01578, 0.9998, 0.007933, 0.0158, 0.9998, 0.01573, -7.622e-07, 0.9999, -0.00786, 0.01574, 0.9998, 0.007933, 0.0158, 0.9998, 0.007926, 0.01578, 0.9998, 0.007933, 0.0158, 0.9998, -0.00786, 0.01574, 0.9998, -0.007918, 0.01578, 0.9998, -0.01577, 1.666e-06, 0.9999, -0.00786, 0.01574, 0.9998, -0.01575, -3.538e-07, 0.9999, -0.00786, 0.01574, 0.9998, -0.01577, 1.666e-06, 0.9999, -0.007918, 0.01578, 0.9998, -0.01575, -3.538e-07, 0.9999, -0.007948, -0.01578, 0.9998, -0.01577, 1.666e-06, 0.9999, -0.007948, -0.01578, 0.9998, -0.01575, -3.538e-07, 0.9999, -0.007932, -0.01578, 0.9998, 0.007925, -0.01577, 0.9998, -0.007932, -0.01578, 0.9998, 0.007922, -0.01577, 0.9998, -0.007932, -0.01578, 0.9998, 0.007925, -0.01577, 0.9998, -0.007948, -0.01578, 0.9998, 0.01572, 6.895e-07, 0.9999, 0.007925, -0.01577, 0.9998, 0.007922, -0.01577, 0.9998, 0.007925, -0.01577, 0.9998, 0.01572, 6.895e-07, 0.9999, 0.01573, -7.622e-07, 0.9999, 0.9938, -0.01577, 0.1104, 0.4954, 0.8651, -0.07867, 0.9969, 2.206e-07, -0.07853, 0.4954, 0.8651, -0.07867, 0.9938, -0.01577, 0.1104, 0.512, 0.8429, 0.1654, 0.9929, 0.01579, -0.1183, 0.512, 0.8429, 0.1654, 0.9938, -0.01577, 0.1104, 0.512, 0.8429, 0.1654, 0.9929, 0.01579, -0.1183, 0.4884, 0.8666, -0.1024, 0.3938, 0.6693, -0.63, 0.4887, 0.8039, -0.3389, 0.9658, 0.007864, -0.2591, 0.9658, 0.007864, -0.2591, 0.8282, -0.02366, -0.56, 0.3938, 0.6693, -0.63, 0.512, 0.8429, 0.1654, -0.512, 0.8429, 0.1654, 0.4954, 0.8651, -0.07867, -0.512, 0.8429, 0.1654, -0.4954, 0.8651, -0.07867, 0.4954, 0.8651, -0.07867, 0.4884, 0.8666, -0.1024, -0.512, 0.8429, 0.1654, 0.512, 0.8429, 0.1654, -0.512, 0.8429, 0.1654, 0.4884, 0.8666, -0.1024, -0.4884, 0.8666, -0.1024, -0.4729, 0.8197, -0.3232, 0.3938, 0.6693, -0.63, -0.4266, 0.7031, -0.5689, 0.3938, 0.6693, -0.63, -0.4729, 0.8197, -0.3232, 0.4887, 0.8039, -0.3389, -0.4954, 0.8651, -0.07867, -0.9938, -0.01576, 0.1104, -0.9969, 8.096e-07, -0.07853, -0.9938, -0.01576, 0.1104, -0.4954, 0.8651, -0.07867, -0.512, 0.8429, 0.1654, -0.9919, 0.01574, -0.126, -0.9938, -0.01576, 0.1104, -0.512, 0.8429, 0.1654, -0.9919, 0.01574, -0.126, -0.512, 0.8429, 0.1654, -0.4884, 0.8666, -0.1024, -0.9786, 0.01579, -0.2052, -0.4266, 0.7031, -0.5689, -0.9223, -0.01576, -0.3862, -0.4266, 0.7031, -0.5689, -0.9786, 0.01579, -0.2052, -0.4729, 0.8197, -0.3232, -0.4955, -0.8651, -0.07865, -0.9938, -0.01576, 0.1104, -0.4954, -0.8651, 0.07864, -0.9938, -0.01576, 0.1104, -0.4955, -0.8651, -0.07865, -0.9969, 8.096e-07, -0.07853, -0.5041, -0.8506, -0.1496, -0.4954, -0.8651, 0.07864, -0.9938, -0.01576, 0.1104, -0.5041, -0.8506, -0.1496, -0.9938, -0.01576, 0.1104, -0.9919, 0.01574, -0.126, -0.5028, -0.8563, -0.1179, -0.9223, -0.01576, -0.3862, -0.4713, -0.8406, -0.267, -0.9223, -0.01576, -0.3862, -0.5028, -0.8563, -0.1179, -0.9786, 0.01579, -0.2052, -0.4954, -0.8651, 0.07864, 0.4954, -0.8651, -0.07865, -0.4955, -0.8651, -0.07865, 0.4954, -0.8651, -0.07865, -0.4954, -0.8651, 0.07864, 0.4954, -0.8651, 0.07863, -0.4954, -0.8651, 0.07864, 0.5047, -0.8516, -0.1419, 0.4954, -0.8651, 0.07863, 0.5047, -0.8516, -0.1419, -0.4954, -0.8651, 0.07864, -0.5041, -0.8506, -0.1496, 0.4547, -0.7997, -0.392, 0.5185, -0.8406, -0.1571, -0.5028, -0.8563, -0.1179, -0.5028, -0.8563, -0.1179, -0.4713, -0.8406, -0.267, 0.4547, -0.7997, -0.392, 0.4954, -0.8651, -0.07865, 0.4954, -0.8651, 0.07863, 0.9938, -0.01577, 0.1104, 0.4954, -0.8651, -0.07865, 0.9938, -0.01577, 0.1104, 0.9969, 2.206e-07, -0.07853, 0.5047, -0.8516, -0.1419, 0.9938, -0.01577, 0.1104, 0.4954, -0.8651, 0.07863, 0.9938, -0.01577, 0.1104, 0.5047, -0.8516, -0.1419, 0.9929, 0.01579, -0.1183, 0.5185, -0.8406, -0.1571, 0.9929, 0.01579, -0.1183, 0.5047, -0.8516, -0.1419, 0.9929, 0.01579, -0.1183, 0.5185, -0.8406, -0.1571, 0.9658, 0.007864, -0.2591, 0.8282, -0.02366, -0.56, 0.5185, -0.8406, -0.1571, 0.4547, -0.7997, -0.392, 0.5185, -0.8406, -0.1571, 0.8282, -0.02366, -0.56, 0.9658, 0.007864, -0.2591, 0.2201, 0.3852, 0.8962, 0.9224, 6.327e-06, 0.3863, 0.4575, 0.8046, 0.3786, 0.9224, 6.327e-06, 0.3863, 0.2201, 0.3852, 0.8962, 0.4409, 7.165e-07, 0.8975, -0.4726, 0.8034, 0.3623, 0.2201, 0.3852, 0.8962, 0.4575, 0.8046, 0.3786, 0.2201, 0.3852, 0.8962, -0.4726, 0.8034, 0.3623, -0.2201, 0.3853, 0.8962, -0.2201, 0.3853, 0.8962, -0.9354, 6.626e-06, 0.3537, -0.441, 8.158e-07, 0.8975, -0.4726, 0.8034, 0.3623, -0.9354, 6.626e-06, 0.3537, -0.2201, 0.3853, 0.8962, -0.4726, -0.8034, 0.3623, -0.441, 8.158e-07, 0.8975, -0.9354, 6.626e-06, 0.3537, -0.441, 8.158e-07, 0.8975, -0.4726, -0.8034, 0.3623, -0.2201, -0.3852, 0.8962, 0.2201, -0.3852, 0.8962, -0.4726, -0.8034, 0.3623, 0.4575, -0.8046, 0.3786, -0.4726, -0.8034, 0.3623, 0.2201, -0.3852, 0.8962, -0.2201, -0.3852, 0.8962, 0.4575, -0.8046, 0.3786, 0.4409, 7.165e-07, 0.8975, 0.2201, -0.3852, 0.8962, 0.4409, 7.165e-07, 0.8975, 0.4575, -0.8046, 0.3786, 0.9224, 6.327e-06, 0.3863, 1.0, -3.764e-05, -0.007916, 0.4575, 0.8046, 0.3786, 0.9224, 6.327e-06, 0.3863, 0.4575, 0.8046, 0.3786, 1.0, -3.764e-05, -0.007916, 0.5122, 0.8589, -6.038e-06, 0.9999, -2.05e-05, -0.01575, 0.9997, 2.492e-06, 0.02362, 0.5063, 0.8624, -1.831e-05, 0.9999, -2.05e-05, -0.01575, 0.5063, 0.8624, -1.831e-05, 0.4876, 0.873, -0.007865, 0.4575, 0.8046, 0.3786, 0.5122, 0.8589, -6.038e-06, -0.4876, 0.873, 0.007862, -0.4876, 0.873, 0.007862, -0.4726, 0.8034, 0.3623, 0.4575, 0.8046, 0.3786, -0.4968, 0.8675, -0.02361, 0.4876, 0.873, -0.007865, 0.5063, 0.8624, -1.831e-05, 0.4876, 0.873, -0.007865, -0.4968, 0.8675, -0.02361, -0.5064, 0.8623, 0.007845, -1.0, -1.163e-05, 0.007884, -0.9354, 6.626e-06, 0.3537, -0.4726, 0.8034, 0.3623, -1.0, -1.163e-05, 0.007884, -0.4726, 0.8034, 0.3623, -0.4876, 0.873, 0.007862, -0.9999, 1.365e-05, 0.01574, -1.0, -1.163e-05, 0.007884, -0.4876, 0.873, 0.007862, -0.9999, 1.365e-05, 0.01574, -0.4876, 0.873, 0.007862, -0.5064, 0.8623, 0.007845, -0.9999, 1.365e-05, 0.01574, -0.4968, 0.8675, -0.02361, -0.9997, -0.007891, -0.02362, -0.4968, 0.8675, -0.02361, -0.9999, 1.365e-05, 0.01574, -0.5064, 0.8623, 0.007845, -0.5122, -0.8589, 0.00788, -0.9997, -0.007891, -0.02362, -0.497, -0.8678, 1.314e-06, -0.9997, -0.007891, -0.02362, -0.5122, -0.8589, 0.00788, -0.9999, 1.365e-05, 0.01574, 0.4936, -0.8697, -0.007825, -0.497, -0.8678, 1.314e-06, 0.5027, -0.8641, 0.0236, -0.497, -0.8678, 1.314e-06, 0.4936, -0.8697, -0.007825, -0.5122, -0.8589, 0.00788, 0.4575, -0.8046, 0.3786, 0.5122, -0.8589, -0.007871, 1.0, -3.764e-05, -0.007916, 0.4575, -0.8046, 0.3786, 1.0, -3.764e-05, -0.007916, 0.9224, 6.327e-06, 0.3863, 0.4936, -0.8697, -0.007825, 0.5027, -0.8641, 0.0236, 0.9997, 2.492e-06, 0.02362, 0.4936, -0.8697, -0.007825, 0.9997, 2.492e-06, 0.02362, 0.9999, -2.05e-05, -0.01575, -0.2201, 0.3853, 0.8962, 0.4409, 7.165e-07, 0.8975, 0.2201, 0.3852, 0.8962, -0.441, 8.158e-07, 0.8975, 0.4409, 7.165e-07, 0.8975, -0.2201, 0.3853, 0.8962, 0.4409, 7.165e-07, 0.8975, -0.441, 8.158e-07, 0.8975, 0.2201, -0.3852, 0.8962, 0.2201, -0.3852, 0.8962, -0.441, 8.158e-07, 0.8975, -0.2201, -0.3852, 0.8962])] * 3)])
arm_armature = bpy.data.armatures.new('Armature')  # bones are not reproduced

# ---- objects
ob_broom_01 = bpy.data.objects.new('broom_01', me_broom_01)
ob_armature = bpy.data.objects.new('Armature', arm_armature)

# ---- transforms, parenting, visibility, modifiers, constraints
ob_broom_01.parent = ob_armature
ob_broom_01.location = (0.0, 0.0, 0.0)
ob_broom_01.scale = (0.01, 0.01, 0.01)
ob_broom_01.color = (0.8, 0.8, 0.8, 1.0)
ob_broom_01.lineart.crease_threshold = 0.0
_vg = ob_broom_01.vertex_groups.new(name='Bone')
for _i, _w in zip([20, 21, 23, 26, 28, 29, 30, 32, 33, 58, 59, 60, 61, 62, 63, 64, 65, 66], [0.9974, 0.9976, 0.9976, 0.9978, 0.9982, 1.0, 1.0, 0.9977, 1.0, 1.0, 1.0, 1.0, 1.0, 1.0, 1.0, 1.0, 1.0, 1.0]): _vg.add([_i], _w, 'REPLACE')
_vg = ob_broom_01.vertex_groups.new(name='Bone.001')
for _i, _w in zip([19, 22, 24, 25, 27, 31], [0.4992, 0.4991, 0.4993, 0.4999, 0.4997, 0.4996]): _vg.add([_i], _w, 'REPLACE')
_vg = ob_broom_01.vertex_groups.new(name='Bone.002')
for _i, _w in zip([19, 22, 24, 25, 27, 31, 34, 35, 36, 37, 38, 39, 40, 41, 42, 43, 44, 45, 46, 47, 48, 49, 50, 51], [0.4999, 0.5, 0.5001, 0.5, 0.5001, 0.5, 0.7422, 0.08139, 0.03968, 0.3884, 0.009441, 0.38, 0.8177, 0.02049, 0.8265, 0.04048, 0.06316, 0.7855, 0.9701, 0.9602, 0.9739, 0.9958, 0.9941, 0.9808]): _vg.add([_i], _w, 'REPLACE')
_vg = ob_broom_01.vertex_groups.new(name='Bone.003')
for _i, _w in zip([0, 1, 2, 3, 4, 5, 6, 7, 8, 9, 10, 11, 12, 13, 14, 15, 16, 17, 18, 34, 35, 36, 37, 38, 39, 40, 41, 42, 43, 44, 45, 46, 47, 52, 53, 54, 55, 56, 57], [1.0, 1.0, 1.0, 1.0, 1.0, 1.0, 1.0, 0.999, 0.9999, 0.9999, 0.9992, 1.0, 0.9996, 0.9998, 1.0, 1.0, 0.9997, 0.9993, 1.0, 0.2571, 0.9185, 0.9551, 0.6109, 0.9702, 0.6196, 0.1821, 0.9647, 0.1733, 0.9547, 0.9368, 0.214, 0.005547, 0.02544, 0.9905, 0.9942, 0.9968, 0.9973, 0.996, 0.9928]): _vg.add([_i], _w, 'REPLACE')
_m = ob_broom_01.modifiers.new('Armature', 'ARMATURE')
_m.object = ob_armature
ob_armature.location = (0.0, 0.0, 0.0)
ob_armature.lineart.crease_threshold = 0.0

# ---- collection membership
col_collection.objects.link(ob_broom_01)
col_collection.objects.link(ob_armature)

# ---- scene / render settings (as saved in the file)
scene.frame_start = 1; scene.frame_end = 180; scene.frame_set(12)
scene.render.engine = 'BLENDER_EEVEE_NEXT'
scene.render.fps = 25
scene.cycles.use_denoising = False
scene.cycles.samples = 128
scene.cycles.sampling_pattern = 'TABULATED_SOBOL'
scene.cycles.use_adaptive_sampling = False
scene.cycles.use_light_tree = False
scene.view_settings.view_transform = 'Filmic'
bpy.context.view_layer.update()

# ---- added for rendering (the .blend has no active camera and no usable light): camera, sun
cam_auto = bpy.data.cameras.new('AutoCamera')
cam_auto.lens = 50.0
cam_auto.sensor_width = 36.0
cam_auto.clip_end = 1000.0
ob_auto_camera = bpy.data.objects.new('AutoCamera', cam_auto)
scene.collection.objects.link(ob_auto_camera)
ob_auto_camera.location = (1.86751, -2.18532, 2.46954)
ob_auto_camera.rotation_euler = (1.09748, -7.21219e-08, 0.694738)
scene.camera = ob_auto_camera
light_auto_sun = bpy.data.lights.new('AutoSun', 'SUN')
light_auto_sun.energy = 3.0
light_auto_sun.angle = 0.0523599
ob_auto_sun = bpy.data.objects.new('AutoSun', light_auto_sun)
scene.collection.objects.link(ob_auto_sun)
ob_auto_sun.rotation_euler = (0.872665, 0.174533, 0.523599)
bpy.context.view_layer.update()
